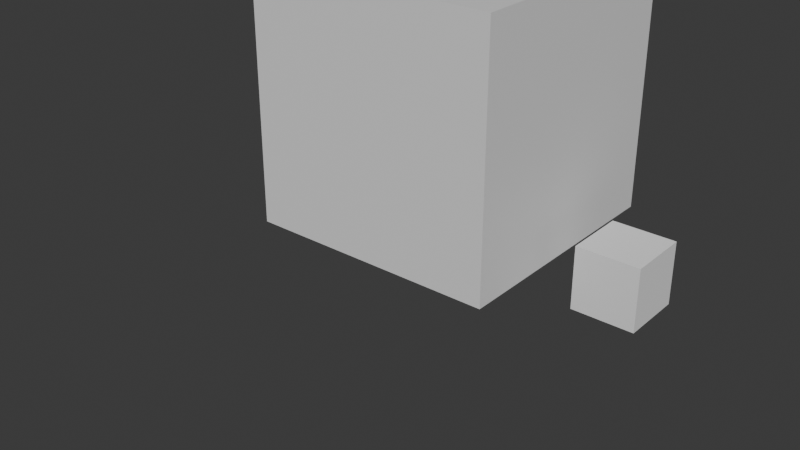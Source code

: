 # Source: cube.blend  (saved by Blender 4.4.32; exported with 4.5.12 LTS)
import bpy
from mathutils import Matrix  # noqa: F401  (used for matrix-valued properties, if any)

bpy.ops.wm.read_factory_settings(use_empty=True)
scene = bpy.context.scene
scene.name = 'Scene'

# ---- collections
col_collection = bpy.data.collections.new('Collection'); scene.collection.children.link(col_collection)

# ---- materials (node trees are filled in below, after node groups)
mat_material = bpy.data.materials.new('Material')
mat_material.alpha_threshold = 0.0
mat_material.roughness = 0.5
mat_material.line_color = (0.0, 0.0, 0.0, 1.0)

# ---- material node trees
mat_material.use_nodes = True; mat_material.node_tree.nodes.clear()
_N = mat_material.node_tree.nodes; _L = mat_material.node_tree.links
n0 = _N.new('ShaderNodeOutputMaterial'); n0.name = 'Material Output'; n0.location = (300, 300)
n1 = _N.new('ShaderNodeBsdfPrincipled'); n1.name = 'Principled BSDF'; n1.location = (10, 300)
n1.inputs[3].default_value = 1.45
_L.new(n1.outputs[0], n0.inputs[0])
n0.is_active_output = True

# ---- world
world_world = bpy.data.worlds.new('World'); scene.world = world_world
world_world.use_nodes = True; world_world.node_tree.nodes.clear()
_N = world_world.node_tree.nodes; _L = world_world.node_tree.links
n0 = _N.new('ShaderNodeOutputWorld'); n0.name = 'World Output'; n0.location = (300, 300)
n1 = _N.new('ShaderNodeBackground'); n1.name = 'Background'; n1.location = (10, 300)
n1.inputs[0].default_value = (0.05088, 0.05088, 0.05088, 1.0)
_L.new(n1.outputs[0], n0.inputs[0])
n0.is_active_output = True
world_world.color = (0.05088, 0.05088, 0.05088)
world_world.sun_shadow_jitter_overblur = 0.0

# ---- meshes
me_cube_001 = bpy.data.meshes.new('Cube.001')
me_cube_001.from_pydata([(-70.0, 10.0, -23.33), (-70.0, 10.0, -3.333), (-50.0, 10.0, -23.33), (-50.0, 10.0, -3.333), (-70.0, -10.0, -23.33), (-70.0, -10.0, -3.333), (-50.0, -10.0, -23.33), (-50.0, -10.0, -3.333), (40.0, -40.0, 66.67), (40.0, -40.0, -13.33), (-40.0, -40.0, 66.67), (-40.0, -40.0, -13.33), (40.0, 40.0, 66.67), (40.0, 40.0, -13.33), (-40.0, 40.0, 66.67), (-40.0, 40.0, -13.33), (50.0, 10.0, -23.33), (50.0, 10.0, -3.333), (70.0, 10.0, -23.33), (70.0, 10.0, -3.333), (50.0, -10.0, -23.33), (50.0, -10.0, -3.333), (70.0, -10.0, -23.33), (70.0, -10.0, -3.333)], [], [(0, 1, 3, 2), (2, 3, 7, 6), (6, 7, 5, 4), (4, 5, 1, 0), (2, 6, 4, 0), (7, 3, 1, 5), (8, 12, 14, 10), (11, 10, 14, 15), (15, 14, 12, 13), (13, 9, 11, 15), (9, 8, 10, 11), (13, 12, 8, 9), (16, 17, 19, 18), (18, 19, 23, 22), (22, 23, 21, 20), (20, 21, 17, 16), (18, 22, 20, 16), (23, 19, 17, 21)])
me_cube_001.polygons.foreach_set('material_index', [0, 0, 0, 0, 0, 0, 1, 1, 1, 1, 1, 1, 0, 0, 0, 0, 0, 0])
_uv = me_cube_001.uv_layers.new(name='UVMap')
_uv.uv.foreach_set('vector', [0.1251, 0.0001298, 0.25, 0.0001298, 0.25, 0.1251, 0.1251, 0.1251, 0.1251, 0.1251, 0.25, 0.1251, 0.25, 0.25, 0.1251, 0.25, 0.1251, 0.25, 0.25, 0.25, 0.25, 0.3749, 0.1251, 0.3749, 0.1251, 0.3749, 0.25, 0.3749, 0.25, 0.4999, 0.1251, 0.4999, 0.0001298, 0.25, 0.1251, 0.25, 0.1251, 0.3749, 0.0001298, 0.3749, 0.25, 0.25, 0.3749, 0.25, 0.3749, 0.3749, 0.25, 0.3749, 0.6251, 0.25, 0.75, 0.25, 0.75, 0.3749, 0.6251, 0.3749, 0.5001, 0.3749, 0.6251, 0.3749, 0.6251, 0.4999, 0.5001, 0.4999, 0.5001, 0.0001298, 0.6251, 0.0001298, 0.6251, 0.1251, 0.5001, 0.1251, 0.3752, 0.25, 0.5001, 0.25, 0.5001, 0.3749, 0.3752, 0.3749, 0.5001, 0.25, 0.6251, 0.25, 0.6251, 0.3749, 0.5001, 0.3749, 0.5001, 0.1251, 0.6251, 0.1251, 0.6251, 0.25, 0.5001, 0.25, 0.1251, 0.5001, 0.25, 0.5001, 0.25, 0.6251, 0.1251, 0.6251, 0.1251, 0.6251, 0.25, 0.6251, 0.25, 0.75, 0.1251, 0.75, 0.1251, 0.75, 0.25, 0.75, 0.25, 0.8749, 0.1251, 0.8749, 0.1251, 0.8749, 0.25, 0.8749, 0.25, 0.9999, 0.1251, 0.9999, 0.0001298, 0.75, 0.1251, 0.75, 0.1251, 0.8749, 0.0001298, 0.8749, 0.25, 0.75, 0.3749, 0.75, 0.3749, 0.8749, 0.25, 0.8749])
me_cube_001.materials.append(None)
me_cube_001.materials.append(mat_material)
me_cube_001.update()
arm_armature = bpy.data.armatures.new('Armature')  # bones are not reproduced

# ---- objects
ob_handright = bpy.data.objects.new('HandRight', me_cube_001)
ob_armature = bpy.data.objects.new('Armature', arm_armature)

# ---- transforms, parenting, visibility, modifiers, constraints
ob_handright.parent = ob_armature
ob_handright.location = (0.0, 0.0, 123.3)
_vg = ob_handright.vertex_groups.new(name='Head')
_vg.add([8, 9, 10, 11, 12, 13, 14, 15], 1.0, 'REPLACE')
_vg = ob_handright.vertex_groups.new(name='Root')
_vg.add([0, 1, 2, 3, 4, 5, 6, 7, 8, 9, 10, 11, 12, 13, 14, 15, 16, 17, 18, 19, 20, 21, 22, 23], 1.0, 'REPLACE')
_vg = ob_handright.vertex_groups.new(name='Arm.L')
_vg.add([16, 17, 18, 19, 20, 21, 22, 23], 1.0, 'REPLACE')
_vg = ob_handright.vertex_groups.new(name='Arm.R')
_vg.add([0, 1, 2, 3, 4, 5, 6, 7], 1.0, 'REPLACE')
_m = ob_handright.modifiers.new('Armature', 'ARMATURE')
_m.object = ob_armature
ob_armature.location = (0.0, 0.0, 0.0)

# ---- collection membership
col_collection.objects.link(ob_handright)
col_collection.objects.link(ob_armature)

# ---- scene / render settings (as saved in the file)
scene.frame_start = 1; scene.frame_end = 20; scene.frame_set(1)
scene.render.engine = 'BLENDER_EEVEE_NEXT'
scene.unit_settings.scale_length = 0.01
bpy.context.view_layer.update()

# ---- added for rendering (the .blend has no active camera and no usable light): camera, sun
cam_auto = bpy.data.cameras.new('AutoCamera')
cam_auto.lens = 50.0
cam_auto.sensor_width = 36.0
cam_auto.clip_end = 3184.63
ob_auto_camera = bpy.data.objects.new('AutoCamera', cam_auto)
scene.collection.objects.link(ob_auto_camera)
ob_auto_camera.location = (184.273, -245.902, 263.247)
ob_auto_camera.rotation_euler = (1.09748, -7.21219e-08, 0.694738)
scene.camera = ob_auto_camera
light_auto_sun = bpy.data.lights.new('AutoSun', 'SUN')
light_auto_sun.energy = 3.0
light_auto_sun.angle = 0.0523599
ob_auto_sun = bpy.data.objects.new('AutoSun', light_auto_sun)
scene.collection.objects.link(ob_auto_sun)
ob_auto_sun.rotation_euler = (0.872665, 0.174533, 0.523599)
bpy.context.view_layer.update()
